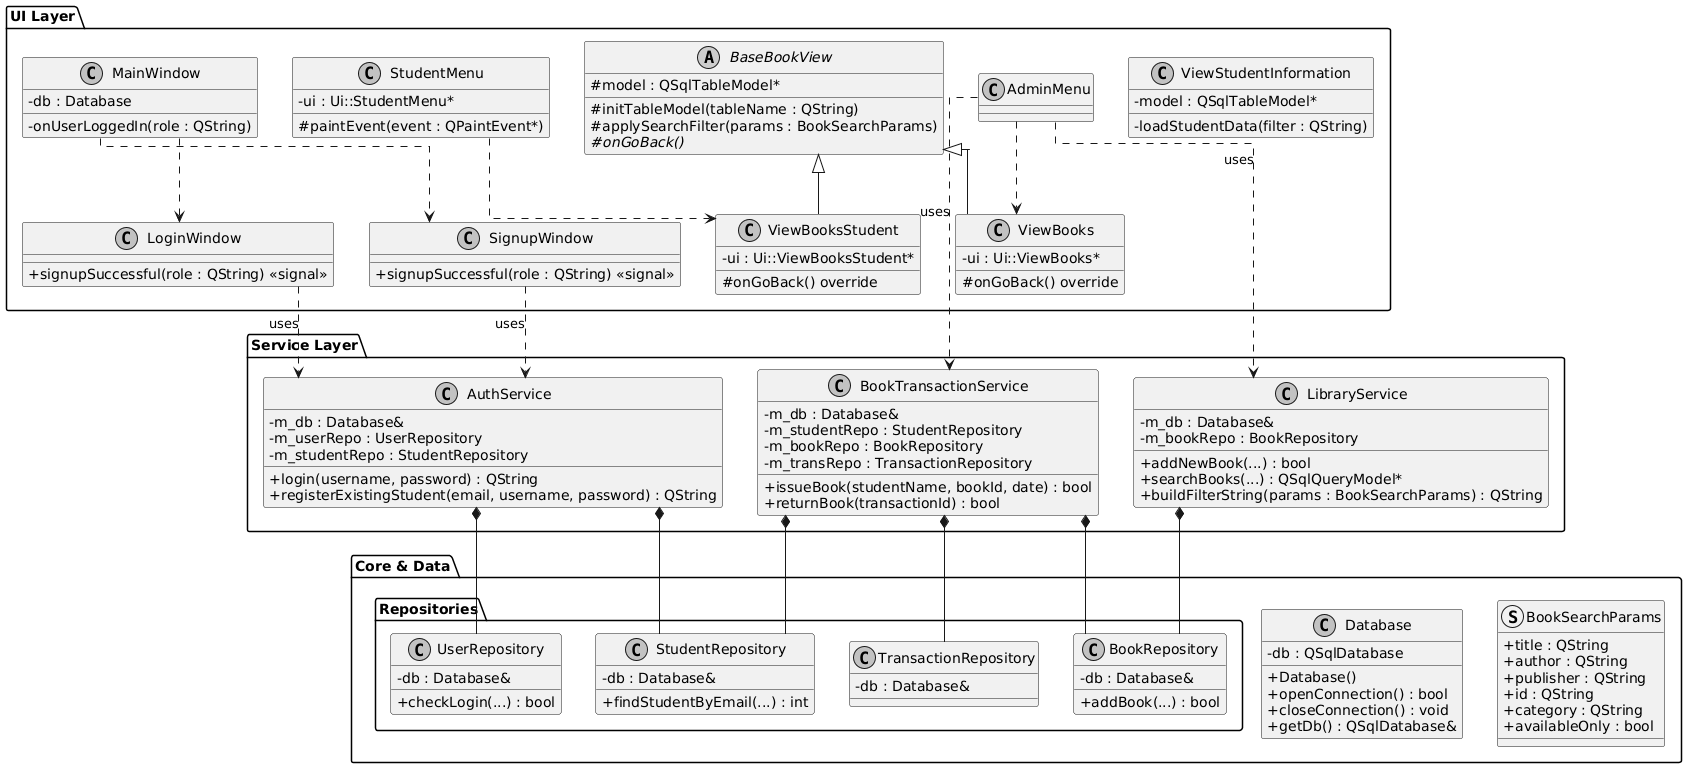

The diagram above was rendered by PlantUML. Its source (embedded in the PNG):
@startuml
' Class diagram

skinparam classAttributeIconSize 0
skinparam monochrome true
skinparam shadowing false
skinparam linetype ortho

package "Core & Data" {
    class Database {
        - db : QSqlDatabase
        + Database()
        + openConnection() : bool
        + closeConnection() : void
        + getDb() : QSqlDatabase&
    }

    struct BookSearchParams {
        + title : QString
        + author : QString
        + publisher : QString
        + id : QString
        + category : QString
        + availableOnly : bool
    }

    package "Repositories" {
        class BookRepository {
            - db : Database&
            + addBook(...) : bool
        }
        class StudentRepository {
            - db : Database&
            + findStudentByEmail(...) : int
        }
        class UserRepository {
            - db : Database&
            + checkLogin(...) : bool
        }
        class TransactionRepository {
            - db : Database&
        }
    }
}

package "Service Layer" {
    class AuthService {
        - m_db : Database&
        - m_userRepo : UserRepository
        - m_studentRepo : StudentRepository
        + login(username, password) : QString
        + registerExistingStudent(email, username, password) : QString
    }

    class BookTransactionService {
        - m_db : Database&
        - m_studentRepo : StudentRepository
        - m_bookRepo : BookRepository
        - m_transRepo : TransactionRepository
        + issueBook(studentName, bookId, date) : bool
        + returnBook(transactionId) : bool
    }

    class LibraryService {
        - m_db : Database&
        - m_bookRepo : BookRepository
        + addNewBook(...) : bool
        + searchBooks(...) : QSqlQueryModel*
        + buildFilterString(params : BookSearchParams) : QString
    }
}

package "UI Layer" {
    class MainWindow {
        - db : Database
        - onUserLoggedIn(role : QString)
    }

    class LoginWindow {
        + signupSuccessful(role : QString) <<signal>>
    }

    class SignupWindow {
        + signupSuccessful(role : QString) <<signal>>
    }

    class AdminMenu
    class StudentMenu {
        - ui : Ui::StudentMenu*
        # paintEvent(event : QPaintEvent*)
    }

    abstract class BaseBookView {
        # model : QSqlTableModel*
        # initTableModel(tableName : QString)
        # applySearchFilter(params : BookSearchParams)
        # {abstract} onGoBack()
    }

    class ViewBooks {
        - ui : Ui::ViewBooks*
        # onGoBack() override
    }

    class ViewBooksStudent {
        - ui : Ui::ViewBooksStudent*
        # onGoBack() override
    }

    class ViewStudentInformation {
        - model : QSqlTableModel*
        - loadStudentData(filter : QString)
    }
}

' Inheritance
BaseBookView <|-- ViewBooks
BaseBookView <|-- ViewBooksStudent

' Service -> Repository Relations
AuthService *-- UserRepository
AuthService *-- StudentRepository
BookTransactionService *-- StudentRepository
BookTransactionService *-- BookRepository
BookTransactionService *-- TransactionRepository
LibraryService *-- BookRepository

' UI -> Service Relations
LoginWindow ..> AuthService : uses
SignupWindow ..> AuthService : uses
AdminMenu ..> BookTransactionService : uses
AdminMenu ..> LibraryService : uses

' UI Flow
MainWindow ..> LoginWindow
MainWindow ..> SignupWindow
AdminMenu ..> ViewBooks
StudentMenu ..> ViewBooksStudent
@enduml